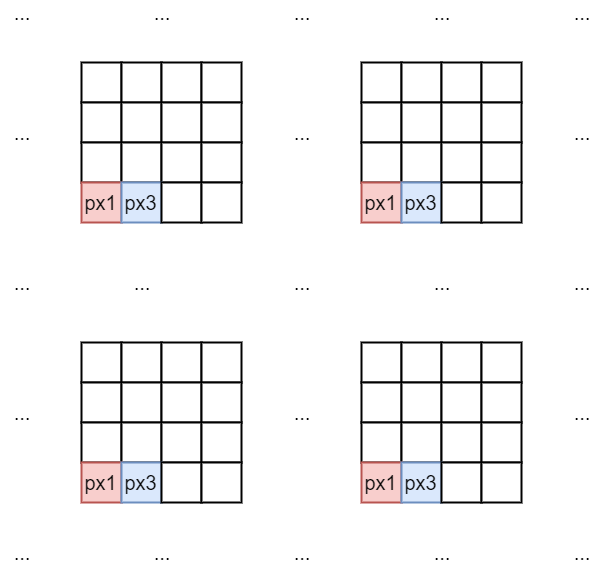

The diagram above was exported from draw.io. Its source (the exported page's mxGraphModel, read from the mxfile embedded in the PNG):
<mxGraphModel dx="1430" dy="767" grid="1" gridSize="10" guides="1" tooltips="1" connect="1" arrows="1" fold="1" page="1" pageScale="1" pageWidth="826" pageHeight="1169" background="#ffffff" math="0" shadow="0">
  <root>
    <mxCell id="0" />
    <mxCell id="1" parent="0" />
    <mxCell id="2" value="" style="whiteSpace=wrap;html=1;strokeColor=#000000;strokeWidth=2;fontSize=20;fontColor=#000000;" vertex="1" parent="1">
      <mxGeometry x="120" y="80" width="40" height="40" as="geometry" />
    </mxCell>
    <mxCell id="7" value="" style="whiteSpace=wrap;html=1;strokeColor=#000000;strokeWidth=2;fontSize=20;fontColor=#000000;" vertex="1" parent="1">
      <mxGeometry x="160" y="80" width="40" height="40" as="geometry" />
    </mxCell>
    <mxCell id="8" value="" style="whiteSpace=wrap;html=1;strokeColor=#000000;strokeWidth=2;fontSize=20;fontColor=#000000;" vertex="1" parent="1">
      <mxGeometry x="200" y="80" width="40" height="40" as="geometry" />
    </mxCell>
    <mxCell id="9" value="" style="whiteSpace=wrap;html=1;strokeColor=#000000;strokeWidth=2;fontSize=20;fontColor=#000000;" vertex="1" parent="1">
      <mxGeometry x="240" y="80" width="40" height="40" as="geometry" />
    </mxCell>
    <mxCell id="12" value="" style="whiteSpace=wrap;html=1;strokeColor=#000000;strokeWidth=2;fontSize=20;fontColor=#000000;" vertex="1" parent="1">
      <mxGeometry x="120" y="120" width="40" height="40" as="geometry" />
    </mxCell>
    <mxCell id="13" value="" style="whiteSpace=wrap;html=1;strokeColor=#000000;strokeWidth=2;fontSize=20;fontColor=#000000;" vertex="1" parent="1">
      <mxGeometry x="160" y="120" width="40" height="40" as="geometry" />
    </mxCell>
    <mxCell id="14" value="" style="whiteSpace=wrap;html=1;strokeColor=#000000;strokeWidth=2;fontSize=20;fontColor=#000000;" vertex="1" parent="1">
      <mxGeometry x="200" y="120" width="40" height="40" as="geometry" />
    </mxCell>
    <mxCell id="15" value="" style="whiteSpace=wrap;html=1;strokeColor=#000000;strokeWidth=2;fontSize=20;fontColor=#000000;" vertex="1" parent="1">
      <mxGeometry x="240" y="120" width="40" height="40" as="geometry" />
    </mxCell>
    <mxCell id="16" value="" style="whiteSpace=wrap;html=1;strokeColor=#000000;strokeWidth=2;fontSize=20;fontColor=#000000;" vertex="1" parent="1">
      <mxGeometry x="120" y="160" width="40" height="40" as="geometry" />
    </mxCell>
    <mxCell id="17" value="" style="whiteSpace=wrap;html=1;strokeColor=#000000;strokeWidth=2;fontSize=20;fontColor=#000000;" vertex="1" parent="1">
      <mxGeometry x="160" y="160" width="40" height="40" as="geometry" />
    </mxCell>
    <mxCell id="18" value="" style="whiteSpace=wrap;html=1;strokeColor=#000000;strokeWidth=2;fontSize=20;fontColor=#000000;" vertex="1" parent="1">
      <mxGeometry x="200" y="160" width="40" height="40" as="geometry" />
    </mxCell>
    <mxCell id="19" value="" style="whiteSpace=wrap;html=1;strokeColor=#000000;strokeWidth=2;fontSize=20;fontColor=#000000;" vertex="1" parent="1">
      <mxGeometry x="240" y="160" width="40" height="40" as="geometry" />
    </mxCell>
    <mxCell id="20" value="px1" style="whiteSpace=wrap;html=1;strokeColor=#b85450;strokeWidth=2;fontSize=20;fontColor=#000000;fillColor=#f8cecc;" vertex="1" parent="1">
      <mxGeometry x="120" y="200" width="40" height="40" as="geometry" />
    </mxCell>
    <mxCell id="21" value="px3" style="whiteSpace=wrap;html=1;strokeColor=#6c8ebf;strokeWidth=2;fontSize=20;fontColor=#000000;fillColor=#dae8fc;" vertex="1" parent="1">
      <mxGeometry x="160" y="200" width="40" height="40" as="geometry" />
    </mxCell>
    <mxCell id="22" value="" style="whiteSpace=wrap;html=1;strokeColor=#000000;strokeWidth=2;fontSize=20;fontColor=#000000;" vertex="1" parent="1">
      <mxGeometry x="200" y="200" width="40" height="40" as="geometry" />
    </mxCell>
    <mxCell id="23" value="" style="whiteSpace=wrap;html=1;strokeColor=#000000;strokeWidth=2;fontSize=20;fontColor=#000000;" vertex="1" parent="1">
      <mxGeometry x="240" y="200" width="40" height="40" as="geometry" />
    </mxCell>
    <mxCell id="24" value="" style="whiteSpace=wrap;html=1;strokeColor=#000000;strokeWidth=2;fontSize=20;fontColor=#000000;" vertex="1" parent="1">
      <mxGeometry x="400" y="80" width="40" height="40" as="geometry" />
    </mxCell>
    <mxCell id="25" value="" style="whiteSpace=wrap;html=1;strokeColor=#000000;strokeWidth=2;fontSize=20;fontColor=#000000;" vertex="1" parent="1">
      <mxGeometry x="440" y="80" width="40" height="40" as="geometry" />
    </mxCell>
    <mxCell id="26" value="" style="whiteSpace=wrap;html=1;strokeColor=#000000;strokeWidth=2;fontSize=20;fontColor=#000000;" vertex="1" parent="1">
      <mxGeometry x="480" y="80" width="40" height="40" as="geometry" />
    </mxCell>
    <mxCell id="27" value="" style="whiteSpace=wrap;html=1;strokeColor=#000000;strokeWidth=2;fontSize=20;fontColor=#000000;" vertex="1" parent="1">
      <mxGeometry x="520" y="80" width="40" height="40" as="geometry" />
    </mxCell>
    <mxCell id="28" value="" style="whiteSpace=wrap;html=1;strokeColor=#000000;strokeWidth=2;fontSize=20;fontColor=#000000;" vertex="1" parent="1">
      <mxGeometry x="400" y="120" width="40" height="40" as="geometry" />
    </mxCell>
    <mxCell id="29" value="" style="whiteSpace=wrap;html=1;strokeColor=#000000;strokeWidth=2;fontSize=20;fontColor=#000000;" vertex="1" parent="1">
      <mxGeometry x="440" y="120" width="40" height="40" as="geometry" />
    </mxCell>
    <mxCell id="30" value="" style="whiteSpace=wrap;html=1;strokeColor=#000000;strokeWidth=2;fontSize=20;fontColor=#000000;" vertex="1" parent="1">
      <mxGeometry x="480" y="120" width="40" height="40" as="geometry" />
    </mxCell>
    <mxCell id="31" value="" style="whiteSpace=wrap;html=1;strokeColor=#000000;strokeWidth=2;fontSize=20;fontColor=#000000;" vertex="1" parent="1">
      <mxGeometry x="520" y="120" width="40" height="40" as="geometry" />
    </mxCell>
    <mxCell id="32" value="" style="whiteSpace=wrap;html=1;strokeColor=#000000;strokeWidth=2;fontSize=20;fontColor=#000000;" vertex="1" parent="1">
      <mxGeometry x="400" y="160" width="40" height="40" as="geometry" />
    </mxCell>
    <mxCell id="33" value="" style="whiteSpace=wrap;html=1;strokeColor=#000000;strokeWidth=2;fontSize=20;fontColor=#000000;" vertex="1" parent="1">
      <mxGeometry x="440" y="160" width="40" height="40" as="geometry" />
    </mxCell>
    <mxCell id="34" value="" style="whiteSpace=wrap;html=1;strokeColor=#000000;strokeWidth=2;fontSize=20;fontColor=#000000;" vertex="1" parent="1">
      <mxGeometry x="480" y="160" width="40" height="40" as="geometry" />
    </mxCell>
    <mxCell id="35" value="" style="whiteSpace=wrap;html=1;strokeColor=#000000;strokeWidth=2;fontSize=20;fontColor=#000000;" vertex="1" parent="1">
      <mxGeometry x="520" y="160" width="40" height="40" as="geometry" />
    </mxCell>
    <mxCell id="36" value="px1" style="whiteSpace=wrap;html=1;strokeColor=#b85450;strokeWidth=2;fontSize=20;fontColor=#000000;fillColor=#f8cecc;" vertex="1" parent="1">
      <mxGeometry x="400" y="200" width="40" height="40" as="geometry" />
    </mxCell>
    <mxCell id="37" value="px3" style="whiteSpace=wrap;html=1;strokeColor=#6c8ebf;strokeWidth=2;fontSize=20;fontColor=#000000;fillColor=#dae8fc;" vertex="1" parent="1">
      <mxGeometry x="440" y="200" width="40" height="40" as="geometry" />
    </mxCell>
    <mxCell id="38" value="" style="whiteSpace=wrap;html=1;strokeColor=#000000;strokeWidth=2;fontSize=20;fontColor=#000000;" vertex="1" parent="1">
      <mxGeometry x="480" y="200" width="40" height="40" as="geometry" />
    </mxCell>
    <mxCell id="39" value="" style="whiteSpace=wrap;html=1;strokeColor=#000000;strokeWidth=2;fontSize=20;fontColor=#000000;" vertex="1" parent="1">
      <mxGeometry x="520" y="200" width="40" height="40" as="geometry" />
    </mxCell>
    <mxCell id="72" value="" style="whiteSpace=wrap;html=1;strokeColor=#000000;strokeWidth=2;fontSize=20;fontColor=#000000;" vertex="1" parent="1">
      <mxGeometry x="120" y="360" width="40" height="40" as="geometry" />
    </mxCell>
    <mxCell id="73" value="" style="whiteSpace=wrap;html=1;strokeColor=#000000;strokeWidth=2;fontSize=20;fontColor=#000000;" vertex="1" parent="1">
      <mxGeometry x="160" y="360" width="40" height="40" as="geometry" />
    </mxCell>
    <mxCell id="74" value="" style="whiteSpace=wrap;html=1;strokeColor=#000000;strokeWidth=2;fontSize=20;fontColor=#000000;" vertex="1" parent="1">
      <mxGeometry x="200" y="360" width="40" height="40" as="geometry" />
    </mxCell>
    <mxCell id="75" value="" style="whiteSpace=wrap;html=1;strokeColor=#000000;strokeWidth=2;fontSize=20;fontColor=#000000;" vertex="1" parent="1">
      <mxGeometry x="240" y="360" width="40" height="40" as="geometry" />
    </mxCell>
    <mxCell id="76" value="" style="whiteSpace=wrap;html=1;strokeColor=#000000;strokeWidth=2;fontSize=20;fontColor=#000000;" vertex="1" parent="1">
      <mxGeometry x="120" y="400" width="40" height="40" as="geometry" />
    </mxCell>
    <mxCell id="77" value="" style="whiteSpace=wrap;html=1;strokeColor=#000000;strokeWidth=2;fontSize=20;fontColor=#000000;" vertex="1" parent="1">
      <mxGeometry x="160" y="400" width="40" height="40" as="geometry" />
    </mxCell>
    <mxCell id="78" value="" style="whiteSpace=wrap;html=1;strokeColor=#000000;strokeWidth=2;fontSize=20;fontColor=#000000;" vertex="1" parent="1">
      <mxGeometry x="200" y="400" width="40" height="40" as="geometry" />
    </mxCell>
    <mxCell id="79" value="" style="whiteSpace=wrap;html=1;strokeColor=#000000;strokeWidth=2;fontSize=20;fontColor=#000000;" vertex="1" parent="1">
      <mxGeometry x="240" y="400" width="40" height="40" as="geometry" />
    </mxCell>
    <mxCell id="80" value="" style="whiteSpace=wrap;html=1;strokeColor=#000000;strokeWidth=2;fontSize=20;fontColor=#000000;" vertex="1" parent="1">
      <mxGeometry x="120" y="440" width="40" height="40" as="geometry" />
    </mxCell>
    <mxCell id="81" value="" style="whiteSpace=wrap;html=1;strokeColor=#000000;strokeWidth=2;fontSize=20;fontColor=#000000;" vertex="1" parent="1">
      <mxGeometry x="160" y="440" width="40" height="40" as="geometry" />
    </mxCell>
    <mxCell id="82" value="" style="whiteSpace=wrap;html=1;strokeColor=#000000;strokeWidth=2;fontSize=20;fontColor=#000000;" vertex="1" parent="1">
      <mxGeometry x="200" y="440" width="40" height="40" as="geometry" />
    </mxCell>
    <mxCell id="83" value="" style="whiteSpace=wrap;html=1;strokeColor=#000000;strokeWidth=2;fontSize=20;fontColor=#000000;" vertex="1" parent="1">
      <mxGeometry x="240" y="440" width="40" height="40" as="geometry" />
    </mxCell>
    <mxCell id="84" value="px1" style="whiteSpace=wrap;html=1;strokeColor=#b85450;strokeWidth=2;fontSize=20;fontColor=#000000;fillColor=#f8cecc;" vertex="1" parent="1">
      <mxGeometry x="120" y="480" width="40" height="40" as="geometry" />
    </mxCell>
    <mxCell id="85" value="px3" style="whiteSpace=wrap;html=1;strokeColor=#6c8ebf;strokeWidth=2;fontSize=20;fontColor=#000000;fillColor=#dae8fc;" vertex="1" parent="1">
      <mxGeometry x="160" y="480" width="40" height="40" as="geometry" />
    </mxCell>
    <mxCell id="86" value="" style="whiteSpace=wrap;html=1;strokeColor=#000000;strokeWidth=2;fontSize=20;fontColor=#000000;" vertex="1" parent="1">
      <mxGeometry x="200" y="480" width="40" height="40" as="geometry" />
    </mxCell>
    <mxCell id="87" value="" style="whiteSpace=wrap;html=1;strokeColor=#000000;strokeWidth=2;fontSize=20;fontColor=#000000;" vertex="1" parent="1">
      <mxGeometry x="240" y="480" width="40" height="40" as="geometry" />
    </mxCell>
    <mxCell id="88" value="" style="whiteSpace=wrap;html=1;strokeColor=#000000;strokeWidth=2;fontSize=20;fontColor=#000000;" vertex="1" parent="1">
      <mxGeometry x="400" y="360" width="40" height="40" as="geometry" />
    </mxCell>
    <mxCell id="89" value="" style="whiteSpace=wrap;html=1;strokeColor=#000000;strokeWidth=2;fontSize=20;fontColor=#000000;" vertex="1" parent="1">
      <mxGeometry x="440" y="360" width="40" height="40" as="geometry" />
    </mxCell>
    <mxCell id="90" value="" style="whiteSpace=wrap;html=1;strokeColor=#000000;strokeWidth=2;fontSize=20;fontColor=#000000;" vertex="1" parent="1">
      <mxGeometry x="480" y="360" width="40" height="40" as="geometry" />
    </mxCell>
    <mxCell id="91" value="" style="whiteSpace=wrap;html=1;strokeColor=#000000;strokeWidth=2;fontSize=20;fontColor=#000000;" vertex="1" parent="1">
      <mxGeometry x="520" y="360" width="40" height="40" as="geometry" />
    </mxCell>
    <mxCell id="92" value="" style="whiteSpace=wrap;html=1;strokeColor=#000000;strokeWidth=2;fontSize=20;fontColor=#000000;" vertex="1" parent="1">
      <mxGeometry x="400" y="400" width="40" height="40" as="geometry" />
    </mxCell>
    <mxCell id="93" value="" style="whiteSpace=wrap;html=1;strokeColor=#000000;strokeWidth=2;fontSize=20;fontColor=#000000;" vertex="1" parent="1">
      <mxGeometry x="440" y="400" width="40" height="40" as="geometry" />
    </mxCell>
    <mxCell id="94" value="" style="whiteSpace=wrap;html=1;strokeColor=#000000;strokeWidth=2;fontSize=20;fontColor=#000000;" vertex="1" parent="1">
      <mxGeometry x="480" y="400" width="40" height="40" as="geometry" />
    </mxCell>
    <mxCell id="95" value="" style="whiteSpace=wrap;html=1;strokeColor=#000000;strokeWidth=2;fontSize=20;fontColor=#000000;" vertex="1" parent="1">
      <mxGeometry x="520" y="400" width="40" height="40" as="geometry" />
    </mxCell>
    <mxCell id="96" value="" style="whiteSpace=wrap;html=1;strokeColor=#000000;strokeWidth=2;fontSize=20;fontColor=#000000;" vertex="1" parent="1">
      <mxGeometry x="400" y="440" width="40" height="40" as="geometry" />
    </mxCell>
    <mxCell id="97" value="" style="whiteSpace=wrap;html=1;strokeColor=#000000;strokeWidth=2;fontSize=20;fontColor=#000000;" vertex="1" parent="1">
      <mxGeometry x="440" y="440" width="40" height="40" as="geometry" />
    </mxCell>
    <mxCell id="98" value="" style="whiteSpace=wrap;html=1;strokeColor=#000000;strokeWidth=2;fontSize=20;fontColor=#000000;" vertex="1" parent="1">
      <mxGeometry x="480" y="440" width="40" height="40" as="geometry" />
    </mxCell>
    <mxCell id="99" value="" style="whiteSpace=wrap;html=1;strokeColor=#000000;strokeWidth=2;fontSize=20;fontColor=#000000;" vertex="1" parent="1">
      <mxGeometry x="520" y="440" width="40" height="40" as="geometry" />
    </mxCell>
    <mxCell id="100" value="px1" style="whiteSpace=wrap;html=1;strokeColor=#b85450;strokeWidth=2;fontSize=20;fontColor=#000000;fillColor=#f8cecc;" vertex="1" parent="1">
      <mxGeometry x="400" y="480" width="40" height="40" as="geometry" />
    </mxCell>
    <mxCell id="101" value="px3" style="whiteSpace=wrap;html=1;strokeColor=#6c8ebf;strokeWidth=2;fontSize=20;fontColor=#000000;fillColor=#dae8fc;" vertex="1" parent="1">
      <mxGeometry x="440" y="480" width="40" height="40" as="geometry" />
    </mxCell>
    <mxCell id="102" value="" style="whiteSpace=wrap;html=1;strokeColor=#000000;strokeWidth=2;fontSize=20;fontColor=#000000;" vertex="1" parent="1">
      <mxGeometry x="480" y="480" width="40" height="40" as="geometry" />
    </mxCell>
    <mxCell id="103" value="" style="whiteSpace=wrap;html=1;strokeColor=#000000;strokeWidth=2;fontSize=20;fontColor=#000000;" vertex="1" parent="1">
      <mxGeometry x="520" y="480" width="40" height="40" as="geometry" />
    </mxCell>
    <mxCell id="104" value="..." style="text;html=1;strokeColor=none;fillColor=none;align=center;verticalAlign=middle;whiteSpace=wrap;fontSize=20;fontColor=#000000;" vertex="1" parent="1">
      <mxGeometry x="160" y="290" width="40" height="20" as="geometry" />
    </mxCell>
    <mxCell id="105" value="..." style="text;html=1;strokeColor=none;fillColor=none;align=center;verticalAlign=middle;whiteSpace=wrap;fontSize=20;fontColor=#000000;" vertex="1" parent="1">
      <mxGeometry x="320" y="140" width="40" height="20" as="geometry" />
    </mxCell>
    <mxCell id="106" value="..." style="text;html=1;strokeColor=none;fillColor=none;align=center;verticalAlign=middle;whiteSpace=wrap;fontSize=20;fontColor=#000000;" vertex="1" parent="1">
      <mxGeometry x="460" y="290" width="40" height="20" as="geometry" />
    </mxCell>
    <mxCell id="107" value="..." style="text;html=1;strokeColor=none;fillColor=none;align=center;verticalAlign=middle;whiteSpace=wrap;fontSize=20;fontColor=#000000;" vertex="1" parent="1">
      <mxGeometry x="320" y="420" width="40" height="20" as="geometry" />
    </mxCell>
    <mxCell id="108" value="..." style="text;html=1;strokeColor=none;fillColor=none;align=center;verticalAlign=middle;whiteSpace=wrap;fontSize=20;fontColor=#000000;" vertex="1" parent="1">
      <mxGeometry x="600" y="140" width="40" height="20" as="geometry" />
    </mxCell>
    <mxCell id="109" value="..." style="text;html=1;strokeColor=none;fillColor=none;align=center;verticalAlign=middle;whiteSpace=wrap;fontSize=20;fontColor=#000000;" vertex="1" parent="1">
      <mxGeometry x="180" y="560" width="40" height="20" as="geometry" />
    </mxCell>
    <mxCell id="110" value="..." style="text;html=1;strokeColor=none;fillColor=none;align=center;verticalAlign=middle;whiteSpace=wrap;fontSize=20;fontColor=#000000;" vertex="1" parent="1">
      <mxGeometry x="460" y="560" width="40" height="20" as="geometry" />
    </mxCell>
    <mxCell id="111" value="..." style="text;html=1;strokeColor=none;fillColor=none;align=center;verticalAlign=middle;whiteSpace=wrap;fontSize=20;fontColor=#000000;" vertex="1" parent="1">
      <mxGeometry x="600" y="420" width="40" height="20" as="geometry" />
    </mxCell>
    <mxCell id="112" value="..." style="text;html=1;strokeColor=none;fillColor=none;align=center;verticalAlign=middle;whiteSpace=wrap;fontSize=20;fontColor=#000000;" vertex="1" parent="1">
      <mxGeometry x="600" y="560" width="40" height="20" as="geometry" />
    </mxCell>
    <mxCell id="113" value="..." style="text;html=1;strokeColor=none;fillColor=none;align=center;verticalAlign=middle;whiteSpace=wrap;fontSize=20;fontColor=#000000;" vertex="1" parent="1">
      <mxGeometry x="180" y="20" width="40" height="20" as="geometry" />
    </mxCell>
    <mxCell id="114" value="..." style="text;html=1;strokeColor=none;fillColor=none;align=center;verticalAlign=middle;whiteSpace=wrap;fontSize=20;fontColor=#000000;" vertex="1" parent="1">
      <mxGeometry x="460" y="20" width="40" height="20" as="geometry" />
    </mxCell>
    <mxCell id="115" value="..." style="text;html=1;strokeColor=none;fillColor=none;align=center;verticalAlign=middle;whiteSpace=wrap;fontSize=20;fontColor=#000000;" vertex="1" parent="1">
      <mxGeometry x="40" y="20" width="40" height="20" as="geometry" />
    </mxCell>
    <mxCell id="116" value="..." style="text;html=1;strokeColor=none;fillColor=none;align=center;verticalAlign=middle;whiteSpace=wrap;fontSize=20;fontColor=#000000;" vertex="1" parent="1">
      <mxGeometry x="600" y="20" width="40" height="20" as="geometry" />
    </mxCell>
    <mxCell id="117" value="..." style="text;html=1;strokeColor=none;fillColor=none;align=center;verticalAlign=middle;whiteSpace=wrap;fontSize=20;fontColor=#000000;" vertex="1" parent="1">
      <mxGeometry x="40" y="560" width="40" height="20" as="geometry" />
    </mxCell>
    <mxCell id="118" value="..." style="text;html=1;strokeColor=none;fillColor=none;align=center;verticalAlign=middle;whiteSpace=wrap;fontSize=20;fontColor=#000000;" vertex="1" parent="1">
      <mxGeometry x="320" y="290" width="40" height="20" as="geometry" />
    </mxCell>
    <mxCell id="119" value="..." style="text;html=1;strokeColor=none;fillColor=none;align=center;verticalAlign=middle;whiteSpace=wrap;fontSize=20;fontColor=#000000;" vertex="1" parent="1">
      <mxGeometry x="40" y="140" width="40" height="20" as="geometry" />
    </mxCell>
    <mxCell id="120" value="..." style="text;html=1;strokeColor=none;fillColor=none;align=center;verticalAlign=middle;whiteSpace=wrap;fontSize=20;fontColor=#000000;" vertex="1" parent="1">
      <mxGeometry x="40" y="420" width="40" height="20" as="geometry" />
    </mxCell>
    <mxCell id="121" value="..." style="text;html=1;strokeColor=none;fillColor=none;align=center;verticalAlign=middle;whiteSpace=wrap;fontSize=20;fontColor=#000000;" vertex="1" parent="1">
      <mxGeometry x="320" y="20" width="40" height="20" as="geometry" />
    </mxCell>
    <mxCell id="122" value="..." style="text;html=1;strokeColor=none;fillColor=none;align=center;verticalAlign=middle;whiteSpace=wrap;fontSize=20;fontColor=#000000;" vertex="1" parent="1">
      <mxGeometry x="600" y="290" width="40" height="20" as="geometry" />
    </mxCell>
    <mxCell id="123" value="..." style="text;html=1;strokeColor=none;fillColor=none;align=center;verticalAlign=middle;whiteSpace=wrap;fontSize=20;fontColor=#000000;" vertex="1" parent="1">
      <mxGeometry x="40" y="290" width="40" height="20" as="geometry" />
    </mxCell>
    <mxCell id="124" value="..." style="text;html=1;strokeColor=none;fillColor=none;align=center;verticalAlign=middle;whiteSpace=wrap;fontSize=20;fontColor=#000000;" vertex="1" parent="1">
      <mxGeometry x="320" y="560" width="40" height="20" as="geometry" />
    </mxCell>
  </root>
</mxGraphModel>